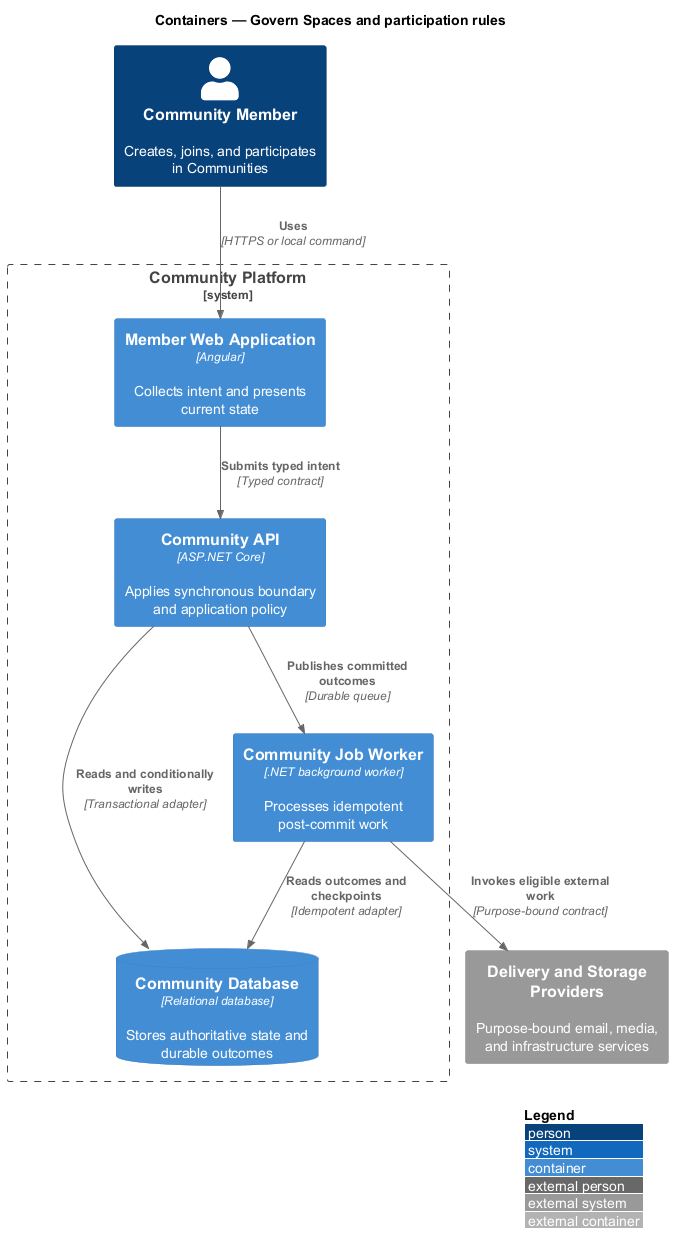

The diagram above was rendered by PlantUML. Its source (embedded in the PNG):
@startuml
!include <C4/C4_Container>
LAYOUT_WITH_LEGEND()
title Containers — Govern Spaces and participation rules

Person(actor, "Community Member", "Creates, joins, and participates in Communities")
System_Ext(external, "Delivery and Storage Providers", "Purpose-bound email, media, and infrastructure services")
System_Boundary(system, "Community Platform") {
  Container(frontend, "Member Web Application", "Angular", "Collects intent and presents current state")
  Container(backend, "Community API", "ASP.NET Core", "Applies synchronous boundary and application policy")
  Container(worker, "Community Job Worker", ".NET background worker", "Processes idempotent post-commit work")
  ContainerDb(store, "Community Database", "Relational database", "Stores authoritative state and durable outcomes")
}

Rel(actor, frontend, "Uses", "HTTPS or local command")
Rel(frontend, backend, "Submits typed intent", "Typed contract")
Rel(backend, store, "Reads and conditionally writes", "Transactional adapter")
Rel(backend, worker, "Publishes committed outcomes", "Durable queue")
Rel(worker, store, "Reads outcomes and checkpoints", "Idempotent adapter")
Rel(worker, external, "Invokes eligible external work", "Purpose-bound contract")
@enduml